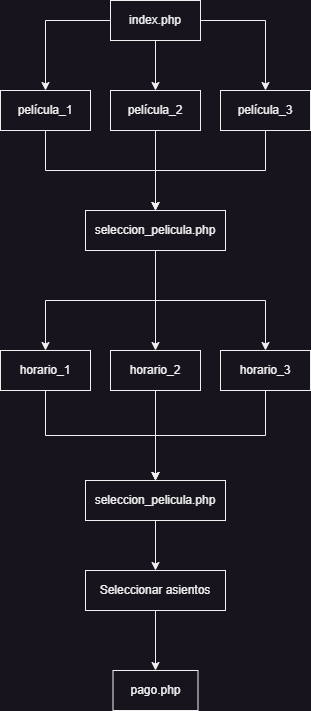

The diagram above was exported from draw.io. Its source (the exported page's mxGraphModel, read from the mxfile embedded in the PNG):
<mxGraphModel dx="1461" dy="765" grid="1" gridSize="10" guides="1" tooltips="1" connect="1" arrows="1" fold="1" page="1" pageScale="1" pageWidth="827" pageHeight="1169" math="0" shadow="0">
  <root>
    <mxCell id="0" />
    <mxCell id="1" parent="0" />
    <mxCell id="_2yel9BTwIqGeBiT5G_--5" style="edgeStyle=orthogonalEdgeStyle;rounded=0;orthogonalLoop=1;jettySize=auto;html=1;entryX=0.5;entryY=0;entryDx=0;entryDy=0;" edge="1" parent="1" source="_2yel9BTwIqGeBiT5G_--1" target="_2yel9BTwIqGeBiT5G_--3">
      <mxGeometry relative="1" as="geometry" />
    </mxCell>
    <mxCell id="_2yel9BTwIqGeBiT5G_--6" style="edgeStyle=orthogonalEdgeStyle;rounded=0;orthogonalLoop=1;jettySize=auto;html=1;entryX=0.5;entryY=0;entryDx=0;entryDy=0;" edge="1" parent="1" source="_2yel9BTwIqGeBiT5G_--1" target="_2yel9BTwIqGeBiT5G_--2">
      <mxGeometry relative="1" as="geometry" />
    </mxCell>
    <mxCell id="_2yel9BTwIqGeBiT5G_--7" style="edgeStyle=orthogonalEdgeStyle;rounded=0;orthogonalLoop=1;jettySize=auto;html=1;" edge="1" parent="1" source="_2yel9BTwIqGeBiT5G_--1" target="_2yel9BTwIqGeBiT5G_--4">
      <mxGeometry relative="1" as="geometry" />
    </mxCell>
    <mxCell id="_2yel9BTwIqGeBiT5G_--1" value="index.php" style="rounded=0;whiteSpace=wrap;html=1;" vertex="1" parent="1">
      <mxGeometry x="280" y="140" width="90" height="40" as="geometry" />
    </mxCell>
    <mxCell id="_2yel9BTwIqGeBiT5G_--20" style="edgeStyle=orthogonalEdgeStyle;rounded=0;orthogonalLoop=1;jettySize=auto;html=1;" edge="1" parent="1" source="_2yel9BTwIqGeBiT5G_--2" target="_2yel9BTwIqGeBiT5G_--8">
      <mxGeometry relative="1" as="geometry" />
    </mxCell>
    <mxCell id="_2yel9BTwIqGeBiT5G_--2" value="película_1" style="rounded=0;whiteSpace=wrap;html=1;" vertex="1" parent="1">
      <mxGeometry x="170" y="230" width="90" height="40" as="geometry" />
    </mxCell>
    <mxCell id="_2yel9BTwIqGeBiT5G_--10" style="edgeStyle=orthogonalEdgeStyle;rounded=0;orthogonalLoop=1;jettySize=auto;html=1;entryX=0.5;entryY=0;entryDx=0;entryDy=0;" edge="1" parent="1" source="_2yel9BTwIqGeBiT5G_--3" target="_2yel9BTwIqGeBiT5G_--8">
      <mxGeometry relative="1" as="geometry" />
    </mxCell>
    <mxCell id="_2yel9BTwIqGeBiT5G_--3" value="película_2" style="rounded=0;whiteSpace=wrap;html=1;" vertex="1" parent="1">
      <mxGeometry x="280" y="230" width="90" height="40" as="geometry" />
    </mxCell>
    <mxCell id="_2yel9BTwIqGeBiT5G_--21" style="edgeStyle=orthogonalEdgeStyle;rounded=0;orthogonalLoop=1;jettySize=auto;html=1;" edge="1" parent="1" source="_2yel9BTwIqGeBiT5G_--4" target="_2yel9BTwIqGeBiT5G_--8">
      <mxGeometry relative="1" as="geometry" />
    </mxCell>
    <mxCell id="_2yel9BTwIqGeBiT5G_--4" value="película_3" style="rounded=0;whiteSpace=wrap;html=1;" vertex="1" parent="1">
      <mxGeometry x="390" y="230" width="90" height="40" as="geometry" />
    </mxCell>
    <mxCell id="_2yel9BTwIqGeBiT5G_--17" style="edgeStyle=orthogonalEdgeStyle;rounded=0;orthogonalLoop=1;jettySize=auto;html=1;entryX=0.5;entryY=0;entryDx=0;entryDy=0;" edge="1" parent="1" source="_2yel9BTwIqGeBiT5G_--8" target="_2yel9BTwIqGeBiT5G_--15">
      <mxGeometry relative="1" as="geometry" />
    </mxCell>
    <mxCell id="_2yel9BTwIqGeBiT5G_--18" style="edgeStyle=orthogonalEdgeStyle;rounded=0;orthogonalLoop=1;jettySize=auto;html=1;entryX=0.5;entryY=0;entryDx=0;entryDy=0;" edge="1" parent="1" source="_2yel9BTwIqGeBiT5G_--8" target="_2yel9BTwIqGeBiT5G_--16">
      <mxGeometry relative="1" as="geometry" />
    </mxCell>
    <mxCell id="_2yel9BTwIqGeBiT5G_--19" style="edgeStyle=orthogonalEdgeStyle;rounded=0;orthogonalLoop=1;jettySize=auto;html=1;" edge="1" parent="1" source="_2yel9BTwIqGeBiT5G_--8" target="_2yel9BTwIqGeBiT5G_--14">
      <mxGeometry relative="1" as="geometry" />
    </mxCell>
    <mxCell id="_2yel9BTwIqGeBiT5G_--8" value="seleccion_pelicula.php" style="rounded=0;whiteSpace=wrap;html=1;" vertex="1" parent="1">
      <mxGeometry x="255" y="350" width="140" height="40" as="geometry" />
    </mxCell>
    <mxCell id="_2yel9BTwIqGeBiT5G_--26" style="edgeStyle=orthogonalEdgeStyle;rounded=0;orthogonalLoop=1;jettySize=auto;html=1;" edge="1" parent="1" source="_2yel9BTwIqGeBiT5G_--14" target="_2yel9BTwIqGeBiT5G_--22">
      <mxGeometry relative="1" as="geometry" />
    </mxCell>
    <mxCell id="_2yel9BTwIqGeBiT5G_--14" value="horario_1" style="rounded=0;whiteSpace=wrap;html=1;" vertex="1" parent="1">
      <mxGeometry x="170" y="490" width="90" height="40" as="geometry" />
    </mxCell>
    <mxCell id="_2yel9BTwIqGeBiT5G_--27" style="edgeStyle=orthogonalEdgeStyle;rounded=0;orthogonalLoop=1;jettySize=auto;html=1;entryX=0.5;entryY=0;entryDx=0;entryDy=0;" edge="1" parent="1" source="_2yel9BTwIqGeBiT5G_--15" target="_2yel9BTwIqGeBiT5G_--22">
      <mxGeometry relative="1" as="geometry" />
    </mxCell>
    <mxCell id="_2yel9BTwIqGeBiT5G_--15" value="horario_2&lt;span style=&quot;white-space: pre;&quot;&gt;&#09;&lt;/span&gt;" style="rounded=0;whiteSpace=wrap;html=1;" vertex="1" parent="1">
      <mxGeometry x="280" y="490" width="90" height="40" as="geometry" />
    </mxCell>
    <mxCell id="_2yel9BTwIqGeBiT5G_--28" style="edgeStyle=orthogonalEdgeStyle;rounded=0;orthogonalLoop=1;jettySize=auto;html=1;" edge="1" parent="1" source="_2yel9BTwIqGeBiT5G_--16" target="_2yel9BTwIqGeBiT5G_--22">
      <mxGeometry relative="1" as="geometry" />
    </mxCell>
    <mxCell id="_2yel9BTwIqGeBiT5G_--16" value="horario_3" style="rounded=0;whiteSpace=wrap;html=1;" vertex="1" parent="1">
      <mxGeometry x="390" y="490" width="90" height="40" as="geometry" />
    </mxCell>
    <mxCell id="_2yel9BTwIqGeBiT5G_--30" style="edgeStyle=orthogonalEdgeStyle;rounded=0;orthogonalLoop=1;jettySize=auto;html=1;entryX=0.5;entryY=0;entryDx=0;entryDy=0;" edge="1" parent="1" source="_2yel9BTwIqGeBiT5G_--22" target="_2yel9BTwIqGeBiT5G_--29">
      <mxGeometry relative="1" as="geometry" />
    </mxCell>
    <mxCell id="_2yel9BTwIqGeBiT5G_--22" value="seleccion_pelicula.php" style="rounded=0;whiteSpace=wrap;html=1;" vertex="1" parent="1">
      <mxGeometry x="255" y="620" width="140" height="40" as="geometry" />
    </mxCell>
    <mxCell id="_2yel9BTwIqGeBiT5G_--32" style="edgeStyle=orthogonalEdgeStyle;rounded=0;orthogonalLoop=1;jettySize=auto;html=1;entryX=0.5;entryY=0;entryDx=0;entryDy=0;" edge="1" parent="1" source="_2yel9BTwIqGeBiT5G_--29" target="_2yel9BTwIqGeBiT5G_--31">
      <mxGeometry relative="1" as="geometry" />
    </mxCell>
    <mxCell id="_2yel9BTwIqGeBiT5G_--29" value="Seleccionar asientos" style="rounded=0;whiteSpace=wrap;html=1;" vertex="1" parent="1">
      <mxGeometry x="255" y="710" width="140" height="40" as="geometry" />
    </mxCell>
    <mxCell id="_2yel9BTwIqGeBiT5G_--31" value="pago.php" style="rounded=0;whiteSpace=wrap;html=1;" vertex="1" parent="1">
      <mxGeometry x="282.5" y="810" width="85" height="40" as="geometry" />
    </mxCell>
  </root>
</mxGraphModel>